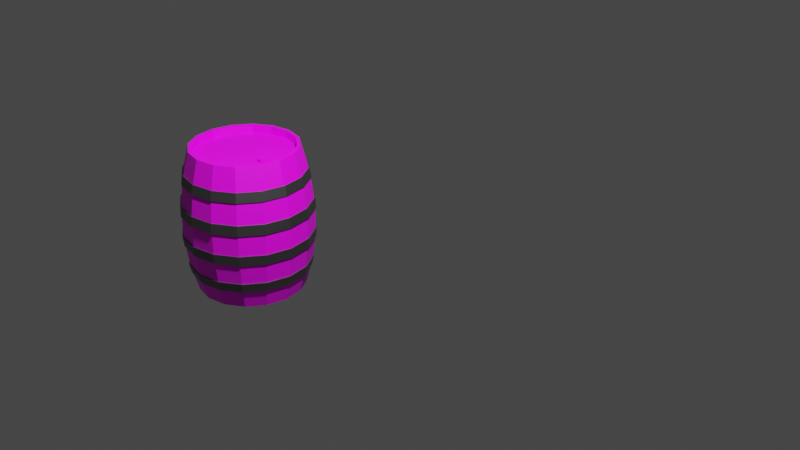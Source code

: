 # Source: Barrel.blend  (saved by Blender 2.83.19; exported with 4.5.12 LTS)
import bpy
from mathutils import Matrix  # noqa: F401  (used for matrix-valued properties, if any)

bpy.ops.wm.read_factory_settings(use_empty=True)
scene = bpy.context.scene
scene.name = 'Scene'

# ---- collections
col_collection = bpy.data.collections.new('Collection'); scene.collection.children.link(col_collection)

# ---- images (referenced by path relative to the original .blend; pixels are not part of the script)
import os
ASSET_DIR = os.environ.get("B2B_ASSET_DIR", "")  # directory of the original .blend (textures are referenced by path, not embedded)
HERE = os.path.dirname(os.path.abspath(__file__))  # packed textures are extracted next to this script under _unpacked/

def load_image(name, relpath, width, height, colorspace="sRGB"):
    """Load a texture the original file referenced (path relative to the .blend, or extracted next to this script)."""
    p = next((c for c in (os.path.join(HERE, relpath), os.path.join(ASSET_DIR, relpath)) if relpath and os.path.exists(c)), "")
    if p:
        img = bpy.data.images.load(p, check_existing=True)
        img.name = name
    else:  # same state as the original file: an image datablock whose file is absent (Cycles renders it pink)
        img = bpy.data.images.new(name, width, height)
        img.source = "FILE"
        img.filepath = "//" + (relpath or name)
    img.colorspace_settings.name = colorspace
    return img
img_seamless_dark_walnut_wood_texture_picture_id645777028_jpg = load_image('seamless-dark-walnut-wood-texture-picture-id645777028.jpg', 'seamless-dark-walnut-wood-texture-picture-id645777028.jpg', 1024, 1024, 'sRGB')

# ---- materials (node trees are filled in below, after node groups)
mat_wood = bpy.data.materials.new('Wood')
mat_wood.use_transparent_shadow = False
mat_metal = bpy.data.materials.new('Metal')
mat_metal.use_transparent_shadow = False

# ---- material node trees
mat_wood.use_nodes = True; mat_wood.node_tree.nodes.clear()
_N = mat_wood.node_tree.nodes; _L = mat_wood.node_tree.links
n0 = _N.new('ShaderNodeOutputMaterial'); n0.name = 'Material Output'; n0.location = (300, 300)
n1 = _N.new('ShaderNodeBsdfPrincipled'); n1.name = 'Principled BSDF'; n1.location = (39, 365)
n1.distribution = 'GGX'
n1.subsurface_method = 'BURLEY'
n1.inputs[3].default_value = 1.45
n1.inputs[27].default_value = (0.0, 0.0, 0.0, 1.0)
n1.inputs[28].default_value = 1.0
n2 = _N.new('ShaderNodeTexImage'); n2.name = 'Image Texture'; n2.location = (-453, 294)
n2.image = img_seamless_dark_walnut_wood_texture_picture_id645777028_jpg
_L.new(n1.outputs[0], n0.inputs[0])
_L.new(n2.outputs[0], n1.inputs[0])
n0.is_active_output = True
mat_metal.use_nodes = True; mat_metal.node_tree.nodes.clear()
_N = mat_metal.node_tree.nodes; _L = mat_metal.node_tree.links
n0 = _N.new('ShaderNodeBsdfPrincipled'); n0.name = 'Principled BSDF'; n0.location = (10, 300)
n0.distribution = 'GGX'
n0.subsurface_method = 'BURLEY'
n0.inputs[0].default_value = (0.2019, 0.2019, 0.2019, 1.0)
n0.inputs[1].default_value = 1.0
n0.inputs[3].default_value = 1.45
n0.inputs[27].default_value = (0.0, 0.0, 0.0, 1.0)
n0.inputs[28].default_value = 1.0
n1 = _N.new('ShaderNodeOutputMaterial'); n1.name = 'Material Output'; n1.location = (300, 300)
_L.new(n0.outputs[0], n1.inputs[0])
n1.is_active_output = True

# ---- world
world_world = bpy.data.worlds.new('World'); scene.world = world_world
world_world.use_nodes = True; world_world.node_tree.nodes.clear()
_N = world_world.node_tree.nodes; _L = world_world.node_tree.links
n0 = _N.new('ShaderNodeOutputWorld'); n0.name = 'World Output'; n0.location = (300, 300)
n1 = _N.new('ShaderNodeBackground'); n1.name = 'Background'; n1.location = (10, 300)
n1.inputs[0].default_value = (0.05088, 0.05088, 0.05088, 1.0)
_L.new(n1.outputs[0], n0.inputs[0])
n0.is_active_output = True
world_world.color = (0.05088, 0.05088, 0.05088)
world_world.use_sun_shadow = False
world_world.sun_shadow_jitter_overblur = 0.0

# ---- cameras
cam_camera = bpy.data.cameras.new('Camera')
cam_camera.clip_end = 100.0
cam_camera.ortho_scale = 7.314

# ---- lights
light_light = bpy.data.lights.new('Light', 'POINT')
light_light.transmission_factor = 0.0
light_light.energy = 1000.0
light_light.shadow_soft_size = 0.1
light_light.shadow_maximum_resolution = 0.006
light_light.use_absolute_resolution = True

# ---- meshes
me_cylinder = bpy.data.meshes.new('Cylinder')
me_cylinder.from_pydata([(7.077e-10, 0.7746, -1.028), (7.077e-10, 0.7746, 1.028), (0.2964, 0.7156, -1.028), (0.2964, 0.7156, 1.028), (0.5477, 0.5477, -1.028), (0.5477, 0.5477, 1.028), (0.7156, 0.2964, -1.028), (0.7156, 0.2964, 1.028), (0.7746, -3.612e-08, -1.028), (0.7746, -3.612e-08, 1.028), (0.7156, -0.2964, -1.028), (0.7156, -0.2964, 1.028), (0.5477, -0.5477, -1.028), (0.5477, -0.5477, 1.028), (0.2964, -0.7156, -1.028), (0.2964, -0.7156, 1.028), (1.29e-07, -0.7746, -1.028), (1.29e-07, -0.7746, 1.028), (-0.2964, -0.7156, -1.028), (-0.2964, -0.7156, 1.028), (-0.5477, -0.5477, -1.028), (-0.5477, -0.5477, 1.028), (-0.7156, -0.2964, -1.028), (-0.7156, -0.2964, 1.028), (-0.7746, 6.317e-09, -1.028), (-0.7746, 6.317e-09, 1.028), (-0.7156, 0.2964, -1.028), (-0.7156, 0.2964, 1.028), (-0.5477, 0.5477, -1.028), (-0.5477, 0.5477, 1.028), (-0.2964, 0.7156, -1.028), (-0.2964, 0.7156, 1.028), (2.9e-09, 0.9412, -0.6219), (9.971e-12, 0.9998, -0.1818), (4.792e-10, 0.9903, 0.2659), (3.913e-09, 0.9207, 0.7052), (0.3523, 0.8506, 0.7052), (0.379, 0.9149, 0.2659), (0.3826, 0.9237, -0.1818), (0.3602, 0.8695, -0.6219), (0.651, 0.651, 0.7052), (0.7002, 0.7002, 0.2659), (0.707, 0.707, -0.1818), (0.6655, 0.6655, -0.6219), (0.8506, 0.3523, 0.7052), (0.9149, 0.379, 0.2659), (0.9237, 0.3826, -0.1818), (0.8695, 0.3602, -0.6219), (0.9207, -4.024e-08, 0.7052), (0.9903, -4.329e-08, 0.2659), (0.9998, -4.37e-08, -0.1818), (0.9412, -4.114e-08, -0.6219), (0.8506, -0.3523, 0.7052), (0.9149, -0.379, 0.2659), (0.9237, -0.3826, -0.1818), (0.8695, -0.3602, -0.6219), (0.651, -0.651, 0.7052), (0.7002, -0.7002, 0.2659), (0.707, -0.707, -0.1818), (0.6655, -0.6655, -0.6219), (0.3523, -0.8506, 0.7052), (0.379, -0.9149, 0.2659), (0.3826, -0.9237, -0.1818), (0.3602, -0.8695, -0.6219), (1.429e-07, -0.9207, 0.7052), (1.5e-07, -0.9903, 0.2659), (1.51e-07, -0.9998, -0.1818), (1.45e-07, -0.9412, -0.6219), (-0.3523, -0.8506, 0.7052), (-0.379, -0.9149, 0.2659), (-0.3826, -0.9237, -0.1818), (-0.3602, -0.8695, -0.6219), (-0.651, -0.651, 0.7052), (-0.7002, -0.7002, 0.2659), (-0.707, -0.707, -0.1818), (-0.6655, -0.6655, -0.6219), (-0.8506, -0.3523, 0.7052), (-0.9149, -0.379, 0.2659), (-0.9237, -0.3826, -0.1818), (-0.8695, -0.3602, -0.6219), (-0.9207, 1.098e-08, 0.7052), (-0.9903, 1.181e-08, 0.2659), (-0.9998, 1.192e-08, -0.1818), (-0.9412, 1.122e-08, -0.6219), (-0.8506, 0.3523, 0.7052), (-0.9149, 0.379, 0.2659), (-0.9237, 0.3826, -0.1818), (-0.8695, 0.3602, -0.6219), (-0.651, 0.651, 0.7052), (-0.7002, 0.7002, 0.2659), (-0.707, 0.707, -0.1818), (-0.6655, 0.6655, -0.6219), (-0.3523, 0.8506, 0.7052), (-0.379, 0.9149, 0.2659), (-0.3826, 0.9237, -0.1818), (-0.3602, 0.8695, -0.6219), (8.566e-09, 0.8263, -1.028), (0.3162, 0.7634, -1.028), (0.3162, 0.7634, 1.028), (8.566e-09, 0.8263, 1.028), (0.5843, 0.5843, -1.028), (0.5843, 0.5843, 1.028), (0.7634, 0.3162, -1.028), (0.7634, 0.3162, 1.028), (0.8263, -3.612e-08, -1.028), (0.8263, -3.612e-08, 1.028), (0.7634, -0.3162, -1.028), (0.7634, -0.3162, 1.028), (0.5843, -0.5843, -1.028), (0.5843, -0.5843, 1.028), (0.3162, -0.7634, -1.028), (0.3162, -0.7634, 1.028), (1.333e-07, -0.8263, -1.028), (1.333e-07, -0.8263, 1.028), (-0.3162, -0.7634, -1.028), (-0.3162, -0.7634, 1.028), (-0.5843, -0.5843, -1.028), (-0.5843, -0.5843, 1.028), (-0.7634, -0.3162, -1.028), (-0.7634, -0.3162, 1.028), (-0.8263, 9.853e-09, -1.028), (-0.8263, 9.853e-09, 1.028), (-0.7634, 0.3162, -1.028), (-0.7634, 0.3162, 1.028), (-0.5843, 0.5843, -1.028), (-0.5843, 0.5843, 1.028), (-0.3162, 0.7634, -1.028), (-0.3162, 0.7634, 1.028), (7.077e-10, 0.7746, -0.918), (0.2964, 0.7156, -0.918), (0.5005, 0.07919, 0.918), (0.4676, 0.08571, 0.918), (0.5477, 0.5477, -0.918), (0.5283, 0.06061, 0.918), (0.7156, 0.2964, -0.918), (0.5468, 0.0328, 0.918), (0.7746, -3.612e-08, -0.918), (0.5534, -3.612e-08, 0.918), (0.7156, -0.2964, -0.918), (0.5468, -0.0328, 0.918), (0.5477, -0.5477, -0.918), (0.5283, -0.06061, 0.918), (0.2964, -0.7156, -0.918), (0.5005, -0.07919, 0.918), (1.29e-07, -0.7746, -0.918), (0.4677, -0.08571, 0.918), (-0.2964, -0.7156, -0.918), (0.4348, -0.07919, 0.918), (-0.5477, -0.5477, -0.918), (0.407, -0.06061, 0.918), (-0.7156, -0.2964, -0.918), (0.3885, -0.0328, 0.918), (-0.7746, 6.317e-09, -0.918), (0.3819, -4.601e-08, 0.918), (-0.7156, 0.2964, -0.918), (0.3885, 0.0328, 0.918), (-0.5477, 0.5477, -0.918), (0.407, 0.06061, 0.918), (-0.2964, 0.7156, -0.918), (0.4348, 0.07919, 0.918), (2.67e-09, 0.9459, 0.5666), (0.362, 0.8739, 0.5666), (0.6688, 0.6688, 0.5666), (0.8739, 0.362, 0.5666), (0.9459, -4.134e-08, 0.5666), (0.8739, -0.362, 0.5666), (0.6688, -0.6688, 0.5666), (0.362, -0.8739, 0.5666), (1.455e-07, -0.9459, 0.5666), (-0.362, -0.8739, 0.5666), (-0.6688, -0.6688, 0.5666), (-0.8739, -0.362, 0.5666), (-0.9459, 1.128e-08, 0.5666), (-0.8739, 0.362, 0.5666), (-0.6688, 0.6688, 0.5666), (-0.362, 0.8739, 0.5666), (1.729e-10, 0.9965, 0.1187), (0.3813, 0.9206, 0.1187), (0.7046, 0.7046, 0.1187), (0.9206, 0.3813, 0.1187), (0.9965, -4.356e-08, 0.1187), (0.9206, -0.3813, 0.1187), (0.7046, -0.7046, 0.1187), (0.3813, -0.9206, 0.1187), (1.506e-07, -0.9965, 0.1187), (-0.3813, -0.9206, 0.1187), (-0.7046, -0.7046, 0.1187), (-0.9206, -0.3813, 0.1187), (-0.9965, 1.188e-08, 0.1187), (-0.9206, 0.3813, 0.1187), (-0.7046, 0.7046, 0.1187), (-0.3813, 0.9206, 0.1187), (9.004e-10, 0.9817, -0.3266), (0.3757, 0.907, -0.3266), (0.6942, 0.6942, -0.3266), (0.907, 0.3757, -0.3266), (0.9817, -4.291e-08, -0.3266), (0.907, -0.3757, -0.3266), (0.6942, -0.6942, -0.3266), (0.3757, -0.907, -0.3266), (1.491e-07, -0.9817, -0.3266), (-0.3757, -0.907, -0.3266), (-0.6942, -0.6942, -0.3266), (-0.907, -0.3757, -0.3266), (-0.9817, 1.171e-08, -0.3266), (-0.907, 0.3757, -0.3266), (-0.6942, 0.6942, -0.3266), (-0.3757, 0.907, -0.3266), (0.3456, 0.8343, -0.7621), (0.6385, 0.6385, -0.7621), (0.8343, 0.3456, -0.7621), (0.903, -3.947e-08, -0.7621), (0.8343, -0.3456, -0.7621), (0.6385, -0.6385, -0.7621), (0.3456, -0.8343, -0.7621), (1.411e-07, -0.903, -0.7621), (-0.3456, -0.8343, -0.7621), (-0.6385, -0.6385, -0.7621), (-0.8343, -0.3456, -0.7621), (-0.903, 1.077e-08, -0.7621), (-0.8343, 0.3456, -0.7621), (-0.6385, 0.6385, -0.7621), (-0.3456, 0.8343, -0.7621), (4.782e-09, 0.903, -0.7621), (3.8e-09, 0.9184, -0.7629), (1.887e-09, 0.9572, -0.6235), (-1.473e-10, 0.9985, -0.3251), (-1.053e-09, 1.017, -0.181), (-8.872e-10, 1.013, 0.118), (-5.756e-10, 1.007, 0.2645), (1.652e-09, 0.962, 0.5693), (2.917e-09, 0.9364, 0.7071), (-0.3663, 0.8844, -0.6235), (-0.3891, 0.9394, -0.181), (-0.3854, 0.9305, 0.2645), (-0.3583, 0.8651, 0.7071), (-0.6769, 0.6769, -0.6235), (-0.719, 0.719, -0.181), (-0.7122, 0.7122, 0.2645), (-0.6621, 0.6621, 0.7071), (-0.8844, 0.3663, -0.6235), (-0.9394, 0.3891, -0.181), (-0.9305, 0.3854, 0.2645), (-0.8651, 0.3583, 0.7071), (-0.9572, 1.126e-08, -0.6235), (-1.017, 1.197e-08, -0.181), (-1.007, 1.185e-08, 0.2645), (-0.9364, 1.101e-08, 0.7071), (-0.8844, -0.3663, -0.6235), (-0.9394, -0.3891, -0.181), (-0.9305, -0.3854, 0.2645), (-0.8651, -0.3583, 0.7071), (-0.6769, -0.6769, -0.6235), (-0.719, -0.719, -0.181), (-0.7122, -0.7122, 0.2645), (-0.6621, -0.6621, 0.7071), (-0.3663, -0.8844, -0.6235), (-0.3891, -0.9394, -0.181), (-0.3854, -0.9305, 0.2645), (-0.3583, -0.8651, 0.7071), (1.464e-07, -0.9572, -0.6235), (1.525e-07, -1.017, -0.181), (1.515e-07, -1.007, 0.2645), (1.443e-07, -0.9364, 0.7071), (0.3663, -0.8844, -0.6235), (0.3891, -0.9394, -0.181), (0.3854, -0.9305, 0.2645), (0.3583, -0.8651, 0.7071), (0.6769, -0.6769, -0.6235), (0.719, -0.719, -0.181), (0.7122, -0.7122, 0.2645), (0.6621, -0.6621, 0.7071), (0.8844, -0.3663, -0.6235), (0.9394, -0.3891, -0.181), (0.9305, -0.3854, 0.2645), (0.8651, -0.3583, 0.7071), (0.9572, -4.2e-08, -0.6235), (1.017, -4.46e-08, -0.181), (1.007, -4.418e-08, 0.2645), (0.9364, -4.109e-08, 0.7071), (0.8844, 0.3663, -0.6235), (0.9394, 0.3891, -0.181), (0.9305, 0.3854, 0.2645), (0.8651, 0.3583, 0.7071), (0.6769, 0.6769, -0.6235), (0.719, 0.719, -0.181), (0.7122, 0.7122, 0.2645), (0.6621, 0.6621, 0.7071), (0.3663, 0.8844, -0.6235), (0.3891, 0.9394, -0.181), (0.3854, 0.9305, 0.2645), (0.3583, 0.8651, 0.7071), (0.3681, 0.8888, 0.5693), (0.6802, 0.6802, 0.5693), (0.8888, 0.3681, 0.5693), (0.962, -4.221e-08, 0.5693), (0.8888, -0.3681, 0.5693), (0.6802, -0.6802, 0.5693), (0.3681, -0.8888, 0.5693), (1.469e-07, -0.962, 0.5693), (-0.3681, -0.8888, 0.5693), (-0.6802, -0.6802, 0.5693), (-0.8888, -0.3681, 0.5693), (-0.962, 1.132e-08, 0.5693), (-0.8888, 0.3681, 0.5693), (-0.6802, 0.6802, 0.5693), (-0.3681, 0.8888, 0.5693), (0.3878, 0.9363, 0.118), (0.7166, 0.7166, 0.118), (0.9363, 0.3878, 0.118), (1.013, -4.446e-08, 0.118), (0.9363, -0.3878, 0.118), (0.7166, -0.7166, 0.118), (0.3878, -0.9363, 0.118), (1.521e-07, -1.013, 0.118), (-0.3878, -0.9363, 0.118), (-0.7166, -0.7166, 0.118), (-0.9363, -0.3878, 0.118), (-1.013, 1.193e-08, 0.118), (-0.9363, 0.3878, 0.118), (-0.7166, 0.7166, 0.118), (-0.3878, 0.9363, 0.118), (0.3821, 0.9225, -0.3251), (0.706, 0.706, -0.3251), (0.9225, 0.3821, -0.3251), (0.9985, -4.38e-08, -0.3251), (0.9225, -0.3821, -0.3251), (0.706, -0.706, -0.3251), (0.3821, -0.9225, -0.3251), (1.506e-07, -0.9985, -0.3251), (-0.3821, -0.9225, -0.3251), (-0.706, -0.706, -0.3251), (-0.9225, -0.3821, -0.3251), (-0.9985, 1.175e-08, -0.3251), (-0.9225, 0.3821, -0.3251), (-0.706, 0.706, -0.3251), (-0.3821, 0.9225, -0.3251), (0.3515, 0.8485, -0.7629), (0.6494, 0.6494, -0.7629), (0.8485, 0.3515, -0.7629), (0.9184, -4.03e-08, -0.7629), (0.8485, -0.3515, -0.7629), (0.6494, -0.6494, -0.7629), (0.3515, -0.8485, -0.7629), (1.425e-07, -0.9184, -0.7629), (-0.3515, -0.8485, -0.7629), (-0.6494, -0.6494, -0.7629), (-0.8485, -0.3515, -0.7629), (-0.9184, 1.08e-08, -0.7629), (-0.8485, 0.3515, -0.7629), (-0.6494, 0.6494, -0.7629), (-0.3515, 0.8485, -0.7629), (0.2964, 0.7156, 0.918), (7.077e-10, 0.7746, 0.918), (0.5477, 0.5477, 0.918), (0.7156, 0.2964, 0.918), (0.7746, -3.612e-08, 0.918), (0.7156, -0.2964, 0.918), (0.5477, -0.5477, 0.918), (0.2964, -0.7156, 0.918), (1.29e-07, -0.7746, 0.918), (-0.2964, -0.7156, 0.918), (-0.5477, -0.5477, 0.918), (-0.7156, -0.2964, 0.918), (-0.7746, 6.317e-09, 0.918), (-0.7156, 0.2964, 0.918), (-0.5477, 0.5477, 0.918), (-0.2964, 0.7156, 0.918), (0.5005, 0.07919, 0.9657), (0.4676, 0.08571, 0.9657), (0.5283, 0.06061, 0.9657), (0.5468, 0.0328, 0.9657), (0.5534, -3.612e-08, 0.9657), (0.5468, -0.0328, 0.9657), (0.5283, -0.06061, 0.9657), (0.5005, -0.07919, 0.9657), (0.4677, -0.08571, 0.9657), (0.4348, -0.07919, 0.9657), (0.407, -0.06061, 0.9657), (0.3885, -0.0328, 0.9657), (0.3819, -4.601e-08, 0.9657), (0.3885, 0.0328, 0.9657), (0.407, 0.06061, 0.9657), (0.4348, 0.07919, 0.9657), (1.079e-08, 1.541e-08, -0.918), (0.4676, -8.267e-09, 0.9657), (8.566e-09, 0.8263, -1.028), (0.3162, 0.7634, -1.028), (0.3456, 0.8343, -0.7621), (0.5843, 0.5843, -1.028), (0.6385, 0.6385, -0.7621), (0.7634, 0.3162, -1.028), (0.8343, 0.3456, -0.7621), (0.8263, -3.612e-08, -1.028), (0.903, -3.947e-08, -0.7621), (0.7634, -0.3162, -1.028), (0.8343, -0.3456, -0.7621), (0.5843, -0.5843, -1.028), (0.6385, -0.6385, -0.7621), (0.3162, -0.7634, -1.028), (0.3456, -0.8343, -0.7621), (1.333e-07, -0.8263, -1.028), (1.411e-07, -0.903, -0.7621), (-0.3162, -0.7634, -1.028), (-0.3456, -0.8343, -0.7621), (-0.5843, -0.5843, -1.028), (-0.6385, -0.6385, -0.7621), (-0.7634, -0.3162, -1.028), (-0.8343, -0.3456, -0.7621), (-0.8263, 9.853e-09, -1.028), (-0.903, 1.077e-08, -0.7621), (-0.7634, 0.3162, -1.028), (-0.8343, 0.3456, -0.7621), (-0.5843, 0.5843, -1.028), (-0.6385, 0.6385, -0.7621), (-0.3162, 0.7634, -1.028), (-0.3456, 0.8343, -0.7621), (4.782e-09, 0.903, -0.7621)], [], [(35, 99, 98, 36), (36, 98, 101, 40), (40, 101, 103, 44), (44, 103, 105, 48), (48, 105, 107, 52), (52, 107, 109, 56), (56, 109, 111, 60), (60, 111, 113, 64), (64, 113, 115, 68), (68, 115, 117, 72), (72, 117, 119, 76), (76, 119, 121, 80), (80, 121, 123, 84), (84, 123, 125, 88), (9, 7, 355, 356), (88, 125, 127, 92), (92, 127, 99, 35), (20, 22, 150, 148), (181, 180, 310, 311), (57, 61, 266, 270), (180, 179, 309, 310), (58, 62, 265, 269), (179, 178, 308, 309), (59, 63, 264, 268), (178, 177, 307, 308), (60, 64, 263, 267), (177, 176, 228, 307), (61, 65, 262, 266), (62, 66, 261, 265), (63, 67, 260, 264), (64, 68, 259, 263), (65, 69, 258, 262), (192, 207, 336, 226), (66, 70, 257, 261), (207, 206, 335, 336), (67, 71, 256, 260), (206, 205, 334, 335), (68, 72, 255, 259), (205, 204, 333, 334), (69, 73, 254, 258), (204, 203, 332, 333), (70, 74, 253, 257), (203, 202, 331, 332), (71, 75, 252, 256), (202, 201, 330, 331), (72, 76, 251, 255), (201, 200, 329, 330), (73, 77, 250, 254), (200, 199, 328, 329), (74, 78, 249, 253), (199, 198, 327, 328), (75, 79, 248, 252), (198, 197, 326, 327), (76, 80, 247, 251), (197, 196, 325, 326), (77, 81, 246, 250), (196, 195, 324, 325), (160, 175, 306, 230), (78, 82, 245, 249), (195, 194, 323, 324), (175, 174, 305, 306), (79, 83, 244, 248), (194, 193, 322, 323), (174, 173, 304, 305), (193, 192, 226, 322), (80, 84, 243, 247), (173, 172, 303, 304), (81, 85, 242, 246), (172, 171, 302, 303), (82, 86, 241, 245), (171, 170, 301, 302), (83, 87, 240, 244), (35, 36, 291, 231), (170, 169, 300, 301), (84, 88, 239, 243), (34, 37, 290, 229), (223, 222, 351, 224), (169, 168, 299, 300), (85, 89, 238, 242), (33, 38, 289, 227), (222, 221, 350, 351), (168, 167, 298, 299), (2, 0, 96, 97), (1, 3, 98, 99), (4, 2, 97, 100), (3, 5, 101, 98), (6, 4, 100, 102), (5, 7, 103, 101), (8, 6, 102, 104), (7, 9, 105, 103), (10, 8, 104, 106), (9, 11, 107, 105), (12, 10, 106, 108), (11, 13, 109, 107), (14, 12, 108, 110), (13, 15, 111, 109), (16, 14, 110, 112), (15, 17, 113, 111), (18, 16, 112, 114), (17, 19, 115, 113), (20, 18, 114, 116), (19, 21, 117, 115), (22, 20, 116, 118), (21, 23, 119, 117), (24, 22, 118, 120), (23, 25, 121, 119), (26, 24, 120, 122), (25, 27, 123, 121), (28, 26, 122, 124), (27, 29, 125, 123), (30, 28, 124, 126), (29, 31, 127, 125), (0, 30, 126, 96), (31, 1, 99, 127), (149, 147, 377, 378), (368, 369, 385), (23, 21, 362, 363), (8, 10, 138, 136), (22, 24, 152, 150), (11, 9, 356, 357), (25, 23, 363, 364), (10, 12, 140, 138), (24, 26, 154, 152), (13, 11, 357, 358), (27, 25, 364, 365), (12, 14, 142, 140), (26, 28, 156, 154), (15, 13, 358, 359), (0, 2, 129, 128), (29, 27, 365, 366), (14, 16, 144, 142), (3, 1, 353, 352), (28, 30, 158, 156), (17, 15, 359, 360), (2, 4, 132, 129), (31, 29, 366, 367), (16, 18, 146, 144), (5, 3, 352, 354), (30, 0, 128, 158), (19, 17, 360, 361), (4, 6, 134, 132), (1, 31, 367, 353), (18, 20, 148, 146), (7, 5, 354, 355), (21, 19, 361, 362), (6, 8, 136, 134), (34, 160, 161, 37), (37, 161, 162, 41), (41, 162, 163, 45), (45, 163, 164, 49), (49, 164, 165, 53), (53, 165, 166, 57), (57, 166, 167, 61), (61, 167, 168, 65), (65, 168, 169, 69), (69, 169, 170, 73), (73, 170, 171, 77), (77, 171, 172, 81), (81, 172, 173, 85), (85, 173, 174, 89), (89, 174, 175, 93), (93, 175, 160, 34), (33, 176, 177, 38), (38, 177, 178, 42), (42, 178, 179, 46), (46, 179, 180, 50), (50, 180, 181, 54), (54, 181, 182, 58), (58, 182, 183, 62), (62, 183, 184, 66), (66, 184, 185, 70), (70, 185, 186, 74), (74, 186, 187, 78), (78, 187, 188, 82), (82, 188, 189, 86), (86, 189, 190, 90), (90, 190, 191, 94), (94, 191, 176, 33), (32, 192, 193, 39), (39, 193, 194, 43), (43, 194, 195, 47), (47, 195, 196, 51), (51, 196, 197, 55), (55, 197, 198, 59), (59, 198, 199, 63), (63, 199, 200, 67), (67, 200, 201, 71), (71, 201, 202, 75), (75, 202, 203, 79), (79, 203, 204, 83), (83, 204, 205, 87), (87, 205, 206, 91), (91, 206, 207, 95), (95, 207, 192, 32), (210, 211, 394, 392), (126, 124, 413, 415), (108, 106, 395, 397), (209, 210, 392, 390), (222, 223, 417, 416), (208, 209, 390, 388), (116, 114, 403, 405), (221, 222, 416, 414), (223, 208, 388, 417), (220, 221, 414, 412), (97, 96, 386, 387), (124, 122, 411, 413), (106, 104, 393, 395), (219, 220, 412, 410), (218, 219, 410, 408), (114, 112, 401, 403), (351, 232, 225, 224), (336, 233, 227, 226), (321, 234, 229, 228), (306, 235, 231, 230), (350, 236, 232, 351), (335, 237, 233, 336), (320, 238, 234, 321), (305, 239, 235, 306), (349, 240, 236, 350), (334, 241, 237, 335), (319, 242, 238, 320), (304, 243, 239, 305), (348, 244, 240, 349), (333, 245, 241, 334), (318, 246, 242, 319), (303, 247, 243, 304), (347, 248, 244, 348), (332, 249, 245, 333), (317, 250, 246, 318), (302, 251, 247, 303), (346, 252, 248, 347), (331, 253, 249, 332), (316, 254, 250, 317), (301, 255, 251, 302), (345, 256, 252, 346), (330, 257, 253, 331), (315, 258, 254, 316), (300, 259, 255, 301), (344, 260, 256, 345), (329, 261, 257, 330), (314, 262, 258, 315), (299, 263, 259, 300), (343, 264, 260, 344), (328, 265, 261, 329), (313, 266, 262, 314), (298, 267, 263, 299), (342, 268, 264, 343), (327, 269, 265, 328), (312, 270, 266, 313), (297, 271, 267, 298), (341, 272, 268, 342), (326, 273, 269, 327), (311, 274, 270, 312), (296, 275, 271, 297), (340, 276, 272, 341), (325, 277, 273, 326), (310, 278, 274, 311), (295, 279, 275, 296), (339, 280, 276, 340), (324, 281, 277, 325), (309, 282, 278, 310), (294, 283, 279, 295), (338, 284, 280, 339), (323, 285, 281, 324), (308, 286, 282, 309), (293, 287, 283, 294), (337, 288, 284, 338), (322, 289, 285, 323), (307, 290, 286, 308), (292, 291, 287, 293), (224, 225, 288, 337), (226, 227, 289, 322), (228, 229, 290, 307), (230, 231, 291, 292), (56, 60, 267, 271), (182, 181, 311, 312), (55, 59, 268, 272), (183, 182, 312, 313), (54, 58, 269, 273), (184, 183, 313, 314), (53, 57, 270, 274), (185, 184, 314, 315), (52, 56, 271, 275), (186, 185, 315, 316), (51, 55, 272, 276), (187, 186, 316, 317), (50, 54, 273, 277), (188, 187, 317, 318), (49, 53, 274, 278), (189, 188, 318, 319), (208, 223, 224, 337), (48, 52, 275, 279), (190, 189, 319, 320), (209, 208, 337, 338), (47, 51, 276, 280), (191, 190, 320, 321), (210, 209, 338, 339), (46, 50, 277, 281), (176, 191, 321, 228), (211, 210, 339, 340), (45, 49, 278, 282), (212, 211, 340, 341), (44, 48, 279, 283), (95, 32, 225, 232), (213, 212, 341, 342), (43, 47, 280, 284), (94, 33, 227, 233), (214, 213, 342, 343), (42, 46, 281, 285), (93, 34, 229, 234), (161, 160, 230, 292), (215, 214, 343, 344), (41, 45, 282, 286), (92, 35, 231, 235), (162, 161, 292, 293), (216, 215, 344, 345), (40, 44, 283, 287), (91, 95, 232, 236), (163, 162, 293, 294), (217, 216, 345, 346), (39, 43, 284, 288), (90, 94, 233, 237), (164, 163, 294, 295), (218, 217, 346, 347), (38, 42, 285, 289), (89, 93, 234, 238), (165, 164, 295, 296), (219, 218, 347, 348), (37, 41, 286, 290), (88, 92, 235, 239), (166, 165, 296, 297), (220, 219, 348, 349), (36, 40, 287, 291), (87, 91, 236, 240), (167, 166, 297, 298), (221, 220, 349, 350), (32, 39, 288, 225), (86, 90, 237, 241), (131, 130, 352, 353), (130, 133, 354, 352), (133, 135, 355, 354), (135, 137, 356, 355), (137, 139, 357, 356), (139, 141, 358, 357), (141, 143, 359, 358), (143, 145, 360, 359), (145, 147, 361, 360), (147, 149, 362, 361), (149, 151, 363, 362), (151, 153, 364, 363), (153, 155, 365, 364), (155, 157, 366, 365), (157, 159, 367, 366), (159, 131, 353, 367), (135, 133, 370, 371), (151, 149, 378, 379), (137, 135, 371, 372), (153, 151, 379, 380), (139, 137, 372, 373), (155, 153, 380, 381), (141, 139, 373, 374), (157, 155, 381, 382), (143, 141, 374, 375), (159, 157, 382, 383), (145, 143, 375, 376), (130, 131, 369, 368), (131, 159, 383, 369), (147, 145, 376, 377), (133, 130, 368, 370), (128, 129, 384), (129, 132, 384), (132, 134, 384), (134, 136, 384), (136, 138, 384), (138, 140, 384), (140, 142, 384), (142, 144, 384), (144, 146, 384), (146, 148, 384), (148, 150, 384), (150, 152, 384), (152, 154, 384), (154, 156, 384), (156, 158, 384), (158, 128, 384), (369, 383, 385), (383, 382, 385), (382, 381, 385), (381, 380, 385), (380, 379, 385), (379, 378, 385), (378, 377, 385), (377, 376, 385), (376, 375, 385), (375, 374, 385), (374, 373, 385), (373, 372, 385), (372, 371, 385), (371, 370, 385), (370, 368, 385), (386, 417, 388, 387), (387, 388, 390, 389), (389, 390, 392, 391), (391, 392, 394, 393), (393, 394, 396, 395), (395, 396, 398, 397), (397, 398, 400, 399), (399, 400, 402, 401), (401, 402, 404, 403), (403, 404, 406, 405), (405, 406, 408, 407), (407, 408, 410, 409), (409, 410, 412, 411), (411, 412, 414, 413), (413, 414, 416, 415), (415, 416, 417, 386), (100, 97, 387, 389), (118, 116, 405, 407), (211, 212, 396, 394), (110, 108, 397, 399), (212, 213, 398, 396), (96, 126, 415, 386), (213, 214, 400, 398), (102, 100, 389, 391), (120, 118, 407, 409), (214, 215, 402, 400), (215, 216, 404, 402), (112, 110, 399, 401), (216, 217, 406, 404), (104, 102, 391, 393), (122, 120, 409, 411), (217, 218, 408, 406)])
me_cylinder.polygons.foreach_set('material_index', [0, 0, 0, 0, 0, 0, 0, 0, 0, 0, 0, 0, 0, 0, 0, 0, 0, 0, 1, 1, 1, 1, 1, 1, 1, 1, 1, 1, 1, 1, 1, 1, 1, 1, 1, 1, 1, 1, 1, 1, 1, 1, 1, 1, 1, 1, 1, 1, 1, 1, 1, 1, 1, 1, 1, 1, 1, 1, 1, 1, 1, 1, 1, 1, 1, 1, 1, 1, 1, 1, 1, 1, 1, 1, 1, 1, 1, 1, 1, 1, 1, 1, 0, 0, 0, 0, 0, 0, 0, 0, 0, 0, 0, 0, 0, 0, 0, 0, 0, 0, 0, 0, 0, 0, 0, 0, 0, 0, 0, 0, 0, 0, 0, 0, 0, 0, 0, 0, 0, 0, 0, 0, 0, 0, 0, 0, 0, 0, 0, 0, 0, 0, 0, 0, 0, 0, 0, 0, 0, 0, 0, 0, 0, 0, 0, 0, 0, 0, 0, 0, 0, 0, 0, 0, 0, 0, 0, 0, 0, 0, 0, 0, 0, 0, 0, 0, 0, 0, 0, 0, 0, 0, 0, 0, 0, 0, 0, 0, 0, 0, 0, 0, 0, 0, 0, 0, 0, 0, 0, 0, 0, 0, 0, 0, 1, 0, 0, 1, 1, 1, 0, 1, 1, 1, 0, 0, 0, 1, 1, 0, 1, 1, 1, 1, 1, 1, 1, 1, 1, 1, 1, 1, 1, 1, 1, 1, 1, 1, 1, 1, 1, 1, 1, 1, 1, 1, 1, 1, 1, 1, 1, 1, 1, 1, 1, 1, 1, 1, 1, 1, 1, 1, 1, 1, 1, 1, 1, 1, 1, 1, 1, 1, 1, 1, 1, 1, 1, 1, 1, 1, 1, 1, 1, 1, 1, 1, 1, 1, 1, 1, 1, 1, 1, 1, 1, 1, 1, 1, 1, 1, 1, 1, 1, 1, 1, 1, 1, 1, 1, 1, 1, 1, 1, 1, 1, 1, 1, 1, 1, 1, 1, 1, 1, 1, 1, 1, 1, 1, 1, 1, 1, 1, 1, 1, 1, 1, 1, 1, 1, 1, 1, 1, 1, 1, 1, 1, 1, 1, 0, 0, 0, 0, 0, 0, 0, 0, 0, 0, 0, 0, 0, 0, 0, 0, 0, 0, 0, 0, 0, 0, 0, 0, 0, 0, 0, 0, 0, 0, 0, 0, 0, 0, 0, 0, 0, 0, 0, 0, 0, 0, 0, 0, 0, 0, 0, 0, 0, 0, 0, 0, 0, 0, 0, 0, 0, 0, 0, 0, 0, 0, 0, 0, 0, 0, 0, 0, 0, 0, 0, 0, 0, 0, 0, 0, 0, 0, 0, 0, 1, 0, 1, 0, 1, 0, 0, 1, 1, 0, 1, 0, 0, 1])
_uv = me_cylinder.uv_layers.new(name='UVMap')
_uv.uv.foreach_set('vector', [0.7322, 0.9602, 0.7285, 0.8296, 0.7875, 0.8296, 0.7916, 0.9602, 0.7916, 0.9602, 0.7875, 0.8296, 0.8466, 0.8296, 0.851, 0.9602, 0.851, 0.9602, 0.8466, 0.8296, 0.9056, 0.8296, 0.9104, 0.9602, 0.9104, 0.9602, 0.9056, 0.8296, 0.9647, 0.8296, 0.9698, 0.9602, 0.01938, 0.9602, 0.0199, 0.8296, 0.07895, 0.8296, 0.07878, 0.9602, 0.07878, 0.9602, 0.07895, 0.8296, 0.138, 0.8296, 0.1382, 0.9602, 0.1382, 0.9602, 0.138, 0.8296, 0.197, 0.8296, 0.1976, 0.9602, 0.1976, 0.9602, 0.197, 0.8296, 0.2561, 0.8296, 0.257, 0.9602, 0.257, 0.9602, 0.2561, 0.8296, 0.3151, 0.8296, 0.3164, 0.9602, 0.3164, 0.9602, 0.3151, 0.8296, 0.3742, 0.8296, 0.3758, 0.9602, 0.3758, 0.9602, 0.3742, 0.8296, 0.4332, 0.8296, 0.4352, 0.9602, 0.4352, 0.9602, 0.4332, 0.8296, 0.4923, 0.8296, 0.4946, 0.9602, 0.4946, 0.9602, 0.4923, 0.8296, 0.5513, 0.8296, 0.554, 0.9602, 0.554, 0.9602, 0.5513, 0.8296, 0.6104, 0.8296, 0.6134, 0.9602, 0.929, 0.1657, 0.8738, 0.1657, 0.8738, 0.06336, 0.929, 0.06336, 0.6134, 0.9602, 0.6104, 0.8296, 0.6694, 0.8296, 0.6728, 0.9602, 0.6728, 0.9602, 0.6694, 0.8296, 0.7285, 0.8296, 0.7322, 0.9602, 0.621, 0.2849, 0.5671, 0.2849, 0.5671, 0.2069, 0.621, 0.2069, 0.9477, 0.0491, 0.9487, 0.0006941, 0.9509, 0.000301, 0.9498, 0.04917, 0.9678, 0.09616, 0.9666, 0.1417, 0.9645, 0.1417, 0.9658, 0.09609, 0.9501, 0.721, 0.9496, 0.675, 0.9515, 0.6749, 0.9521, 0.7214, 0.8696, 0.6339, 0.8653, 0.5923, 0.8671, 0.5921, 0.8714, 0.6337, 0.9496, 0.675, 0.9479, 0.6315, 0.9498, 0.6314, 0.9515, 0.6749, 0.5724, 0.592, 0.5639, 0.5568, 0.5655, 0.5565, 0.5739, 0.5916, 0.9479, 0.6315, 0.9464, 0.5878, 0.9483, 0.5877, 0.9498, 0.6314, 0.6722, 0.4995, 0.6104, 0.4935, 0.6107, 0.4907, 0.6725, 0.4967, 0.9464, 0.5878, 0.9452, 0.5439, 0.9471, 0.5438, 0.9483, 0.5877, 0.9666, 0.1417, 0.9655, 0.1871, 0.9635, 0.1871, 0.9645, 0.1417, 0.8653, 0.5923, 0.8616, 0.5501, 0.8635, 0.55, 0.8671, 0.5921, 0.5639, 0.5568, 0.5566, 0.5205, 0.5582, 0.5202, 0.5655, 0.5565, 0.6104, 0.4935, 0.5496, 0.489, 0.5497, 0.4863, 0.6107, 0.4907, 0.9655, 0.1871, 0.9647, 0.2323, 0.9627, 0.2323, 0.9635, 0.1871, 0.8801, 0.1953, 0.8776, 0.2413, 0.8756, 0.2412, 0.8781, 0.1952, 0.8616, 0.5501, 0.8586, 0.5074, 0.8605, 0.5073, 0.8635, 0.55, 0.8776, 0.2413, 0.876, 0.2868, 0.874, 0.2867, 0.8756, 0.2412, 0.5566, 0.5205, 0.5505, 0.483, 0.5522, 0.4828, 0.5582, 0.5202, 0.876, 0.2868, 0.8751, 0.3318, 0.8731, 0.3318, 0.874, 0.2867, 0.5496, 0.489, 0.4897, 0.4861, 0.4898, 0.4834, 0.5497, 0.4863, 0.8751, 0.3318, 0.875, 0.3763, 0.873, 0.3763, 0.8731, 0.3318, 0.9647, 0.2323, 0.9642, 0.2774, 0.9622, 0.2773, 0.9627, 0.2323, 0.875, 0.3763, 0.8756, 0.4202, 0.8736, 0.4203, 0.873, 0.3763, 0.8586, 0.5074, 0.8564, 0.4642, 0.8583, 0.4641, 0.8605, 0.5073, 0.8756, 0.4202, 0.8769, 0.4637, 0.875, 0.4638, 0.8736, 0.4203, 0.5505, 0.483, 0.5456, 0.4444, 0.5473, 0.4442, 0.5522, 0.4828, 0.8769, 0.4637, 0.8789, 0.5066, 0.8771, 0.5067, 0.875, 0.4638, 0.4897, 0.4861, 0.4307, 0.4846, 0.4307, 0.4819, 0.4898, 0.4834, 0.8789, 0.5066, 0.8817, 0.549, 0.8798, 0.5491, 0.8771, 0.5067, 0.9642, 0.2774, 0.9639, 0.3222, 0.9619, 0.3222, 0.9622, 0.2773, 0.8817, 0.549, 0.8851, 0.5908, 0.8832, 0.591, 0.8798, 0.5491, 0.8564, 0.4642, 0.8548, 0.4204, 0.8567, 0.4203, 0.8583, 0.4641, 0.8851, 0.5908, 0.8891, 0.6321, 0.8873, 0.6323, 0.8832, 0.591, 0.5456, 0.4444, 0.5421, 0.4047, 0.5439, 0.4046, 0.5473, 0.4442, 0.8891, 0.6321, 0.8936, 0.673, 0.8918, 0.6732, 0.8873, 0.6323, 0.4307, 0.4846, 0.3727, 0.4844, 0.3727, 0.4819, 0.4307, 0.4819, 0.8936, 0.673, 0.9001, 0.7152, 0.8982, 0.7158, 0.8918, 0.6732, 0.9639, 0.3222, 0.9638, 0.3669, 0.9619, 0.3669, 0.9619, 0.3222, 0.9001, 0.004256, 0.8924, 0.05435, 0.8903, 0.05408, 0.898, 0.003498, 0.1485, 0.471, 0.203, 0.4655, 0.2032, 0.4679, 0.1488, 0.4734, 0.8548, 0.4204, 0.8539, 0.3761, 0.8559, 0.3761, 0.8567, 0.4203, 0.8924, 0.05435, 0.8874, 0.1018, 0.8854, 0.1016, 0.8903, 0.05408, 0.203, 0.4655, 0.2586, 0.4612, 0.2588, 0.4637, 0.2032, 0.4679, 0.5421, 0.4047, 0.54, 0.3639, 0.5419, 0.3639, 0.5439, 0.4046, 0.8874, 0.1018, 0.8834, 0.1488, 0.8813, 0.1486, 0.8854, 0.1016, 0.2586, 0.4612, 0.3152, 0.4581, 0.3153, 0.4607, 0.2588, 0.4637, 0.8834, 0.1488, 0.8801, 0.1953, 0.8781, 0.1952, 0.8813, 0.1486, 0.3727, 0.4844, 0.3157, 0.4857, 0.3157, 0.4831, 0.3727, 0.4819, 0.3152, 0.4581, 0.3728, 0.4564, 0.3729, 0.459, 0.3153, 0.4607, 0.9638, 0.3669, 0.964, 0.4114, 0.9621, 0.4114, 0.9619, 0.3669, 0.3728, 0.4564, 0.4315, 0.4561, 0.4315, 0.4587, 0.3729, 0.459, 0.8539, 0.3761, 0.8538, 0.3312, 0.8558, 0.3312, 0.8559, 0.3761, 0.4315, 0.4561, 0.4911, 0.4571, 0.4911, 0.4598, 0.4315, 0.4587, 0.54, 0.3639, 0.5395, 0.3221, 0.5413, 0.3221, 0.5419, 0.3639, 0.1509, 0.497, 0.09801, 0.5032, 0.09771, 0.5009, 0.1506, 0.4946, 0.4911, 0.4571, 0.5518, 0.4596, 0.5516, 0.4624, 0.4911, 0.4598, 0.3157, 0.4857, 0.2598, 0.4882, 0.2596, 0.4857, 0.3157, 0.4831, 0.9661, 0.5438, 0.9672, 0.5875, 0.9653, 0.5876, 0.9641, 0.5438, 0.5698, 0.1938, 0.565, 0.2377, 0.5631, 0.2375, 0.5679, 0.1935, 0.5518, 0.4596, 0.6134, 0.4636, 0.6132, 0.4664, 0.5516, 0.4624, 0.964, 0.4114, 0.9645, 0.4557, 0.9625, 0.4557, 0.9621, 0.4114, 0.8581, 0.1936, 0.8612, 0.1467, 0.8632, 0.1469, 0.8602, 0.1937, 0.565, 0.2377, 0.5619, 0.2806, 0.5601, 0.2805, 0.5631, 0.2375, 0.6134, 0.4636, 0.6759, 0.4692, 0.6757, 0.472, 0.6132, 0.4664, 0.7763, 0.1834, 0.8089, 0.1699, 0.8122, 0.175, 0.7775, 0.1893, 0.1175, 0.1027, 0.05148, 0.2345, 0.03819, 0.2168, 0.1086, 0.07618, 0.7411, 0.1834, 0.7763, 0.1834, 0.7775, 0.1893, 0.7399, 0.1893, 0.05148, 0.2345, 0.01574, 0.4068, 7.087e-05, 0.4006, 0.03819, 0.2168, 0.7085, 0.1699, 0.7411, 0.1834, 0.7399, 0.1893, 0.7051, 0.175, 0.01574, 0.4068, 0.01574, 0.5932, 7.076e-05, 0.5994, 7.087e-05, 0.4006, 0.6836, 0.145, 0.7085, 0.1699, 0.7051, 0.175, 0.6786, 0.1484, 0.01574, 0.5932, 0.05148, 0.7655, 0.03819, 0.7832, 7.076e-05, 0.5994, 0.6701, 0.1124, 0.6836, 0.145, 0.6786, 0.1484, 0.6642, 0.1136, 0.05148, 0.7655, 0.1175, 0.8973, 0.1086, 0.9238, 0.03819, 0.7832, 0.6701, 0.0772, 0.6701, 0.1124, 0.6642, 0.1136, 0.6642, 0.07602, 0.1175, 0.8973, 0.2038, 0.9686, 0.2007, 0.9999, 0.1086, 0.9238, 0.6836, 0.04463, 0.6701, 0.0772, 0.6642, 0.07602, 0.6786, 0.04128, 0.2038, 0.9686, 0.2971, 0.9686, 0.3003, 0.9999, 0.2007, 0.9999, 0.7085, 0.01971, 0.6836, 0.04463, 0.6786, 0.04128, 0.7051, 0.01469, 0.2971, 0.9686, 0.3834, 0.8973, 0.3923, 0.9238, 0.3003, 0.9999, 0.7411, 0.006218, 0.7085, 0.01971, 0.7051, 0.01469, 0.7399, 0.000301, 0.3834, 0.8973, 0.4494, 0.7655, 0.4627, 0.7832, 0.3923, 0.9238, 0.7763, 0.006218, 0.7411, 0.006218, 0.7399, 0.000301, 0.7775, 0.000301, 0.4494, 0.7655, 0.4852, 0.5932, 0.5008, 0.5994, 0.4627, 0.7832, 0.8089, 0.01971, 0.7763, 0.006218, 0.7775, 0.000301, 0.8122, 0.01469, 0.4852, 0.5932, 0.4852, 0.4068, 0.5008, 0.4006, 0.5008, 0.5994, 0.8338, 0.04463, 0.8089, 0.01971, 0.8122, 0.01469, 0.8388, 0.04128, 0.4852, 0.4068, 0.4494, 0.2345, 0.4627, 0.2168, 0.5008, 0.4006, 0.8473, 0.0772, 0.8338, 0.04463, 0.8388, 0.04128, 0.8532, 0.07602, 0.4494, 0.2345, 0.3834, 0.1027, 0.3923, 0.07618, 0.4627, 0.2168, 0.8473, 0.1124, 0.8473, 0.0772, 0.8532, 0.07602, 0.8532, 0.1136, 0.3834, 0.1027, 0.2971, 0.03137, 0.3003, 7.076e-05, 0.3923, 0.07618, 0.8338, 0.145, 0.8473, 0.1124, 0.8532, 0.1136, 0.8388, 0.1484, 0.2971, 0.03137, 0.2038, 0.03137, 0.2007, 7.097e-05, 0.3003, 7.076e-05, 0.8089, 0.1699, 0.8338, 0.145, 0.8388, 0.1484, 0.8122, 0.175, 0.2038, 0.03137, 0.1175, 0.1027, 0.1086, 0.07618, 0.2007, 7.097e-05, 0.2908, 0.6265, 0.2908, 0.6344, 0.2795, 0.6344, 0.2795, 0.6265, 0.3078, 0.5274, 0.3148, 0.5273, 0.3119, 0.5671, 0.432, 0.1657, 0.3768, 0.1657, 0.3768, 0.06336, 0.432, 0.06336, 0.9442, 0.2849, 0.8903, 0.2849, 0.8903, 0.2069, 0.9442, 0.2069, 0.5671, 0.2849, 0.5133, 0.2849, 0.5133, 0.2069, 0.5671, 0.2069, 0.1007, 0.1657, 0.04543, 0.1657, 0.04543, 0.06336, 0.1007, 0.06336, 0.4872, 0.1657, 0.432, 0.1657, 0.432, 0.06336, 0.4872, 0.06336, 0.8903, 0.2849, 0.8365, 0.2849, 0.8365, 0.2069, 0.8903, 0.2069, 0.5133, 0.2849, 0.4594, 0.2849, 0.4594, 0.2069, 0.5133, 0.2069, 0.1559, 0.1657, 0.1007, 0.1657, 0.1007, 0.06336, 0.1559, 0.06336, 0.5424, 0.1657, 0.4872, 0.1657, 0.4872, 0.06336, 0.5424, 0.06336, 0.8365, 0.2849, 0.7826, 0.2849, 0.7826, 0.2069, 0.8365, 0.2069, 0.4594, 0.2849, 0.4056, 0.2849, 0.4056, 0.2069, 0.4594, 0.2069, 0.2111, 0.1657, 0.1559, 0.1657, 0.1559, 0.06336, 0.2111, 0.06336, 0.2978, 0.2849, 0.244, 0.2849, 0.244, 0.2069, 0.2978, 0.2069, 0.5976, 0.1657, 0.5424, 0.1657, 0.5424, 0.06336, 0.5976, 0.06336, 0.7826, 0.2849, 0.7287, 0.2849, 0.7287, 0.2069, 0.7826, 0.2069, 0.7633, 0.1657, 0.7081, 0.1657, 0.7081, 0.06336, 0.7633, 0.06336, 0.4056, 0.2849, 0.3517, 0.2849, 0.3517, 0.2069, 0.4056, 0.2069, 0.2663, 0.1657, 0.2111, 0.1657, 0.2111, 0.06336, 0.2663, 0.06336, 0.244, 0.2849, 0.1901, 0.2849, 0.1901, 0.2069, 0.244, 0.2069, 0.6529, 0.1657, 0.5976, 0.1657, 0.5976, 0.06336, 0.6529, 0.06336, 0.7287, 0.2849, 0.6749, 0.2849, 0.6749, 0.2069, 0.7287, 0.2069, 0.8185, 0.1657, 0.7633, 0.1657, 0.7633, 0.06336, 0.8185, 0.06336, 0.3517, 0.2849, 0.2978, 0.2849, 0.2978, 0.2069, 0.3517, 0.2069, 0.3215, 0.1657, 0.2663, 0.1657, 0.2663, 0.06336, 0.3215, 0.06336, 0.1901, 0.2849, 0.1362, 0.2849, 0.1362, 0.2069, 0.1901, 0.2069, 0.7081, 0.1657, 0.6529, 0.1657, 0.6529, 0.06336, 0.7081, 0.06336, 0.6749, 0.2849, 0.621, 0.2849, 0.621, 0.2069, 0.6749, 0.2069, 0.8738, 0.1657, 0.8185, 0.1657, 0.8185, 0.06336, 0.8738, 0.06336, 0.3768, 0.1657, 0.3215, 0.1657, 0.3215, 0.06336, 0.3768, 0.06336, 0.1362, 0.2849, 0.08238, 0.2849, 0.08238, 0.2069, 0.1362, 0.2069, 0.7437, 0.8027, 0.7412, 0.7028, 0.8015, 0.7028, 0.8043, 0.8027, 0.8043, 0.8027, 0.8015, 0.7028, 0.8618, 0.7028, 0.8649, 0.8027, 0.8649, 0.8027, 0.8618, 0.7028, 0.9222, 0.7028, 0.9254, 0.8027, 0.9254, 0.8027, 0.9222, 0.7028, 0.9825, 0.7028, 0.986, 0.8027, 0.01702, 0.8027, 0.01738, 0.7028, 0.0777, 0.7028, 0.07758, 0.8027, 0.07758, 0.8027, 0.0777, 0.7028, 0.138, 0.7028, 0.1381, 0.8027, 0.1381, 0.8027, 0.138, 0.7028, 0.1983, 0.7028, 0.1987, 0.8027, 0.1987, 0.8027, 0.1983, 0.7028, 0.2587, 0.7028, 0.2593, 0.8027, 0.2593, 0.8027, 0.2587, 0.7028, 0.319, 0.7028, 0.3198, 0.8027, 0.3198, 0.8027, 0.319, 0.7028, 0.3793, 0.7028, 0.3804, 0.8027, 0.3804, 0.8027, 0.3793, 0.7028, 0.4396, 0.7028, 0.4409, 0.8027, 0.4409, 0.8027, 0.4396, 0.7028, 0.4999, 0.7028, 0.5015, 0.8027, 0.5015, 0.8027, 0.4999, 0.7028, 0.5603, 0.7028, 0.5621, 0.8027, 0.5621, 0.8027, 0.5603, 0.7028, 0.6206, 0.7028, 0.6226, 0.8027, 0.6226, 0.8027, 0.6206, 0.7028, 0.6809, 0.7028, 0.6832, 0.8027, 0.6832, 0.8027, 0.6809, 0.7028, 0.7412, 0.7028, 0.7437, 0.8027, 0.254, 0.6003, 0.2539, 0.6941, 0.1931, 0.6941, 0.193, 0.6003, 0.193, 0.6003, 0.1931, 0.6941, 0.1323, 0.6941, 0.1319, 0.6003, 0.1319, 0.6003, 0.1323, 0.6941, 0.0715, 0.6941, 0.07083, 0.6003, 0.07083, 0.6003, 0.0715, 0.6941, 0.01071, 0.6941, 0.009758, 0.6003, 0.9869, 0.6003, 0.9835, 0.6941, 0.9227, 0.6941, 0.9258, 0.6003, 0.9258, 0.6003, 0.9227, 0.6941, 0.8619, 0.6941, 0.8647, 0.6003, 0.8647, 0.6003, 0.8619, 0.6941, 0.8011, 0.6941, 0.8036, 0.6003, 0.8036, 0.6003, 0.8011, 0.6941, 0.7403, 0.6941, 0.7426, 0.6003, 0.7426, 0.6003, 0.7403, 0.6941, 0.6795, 0.6941, 0.6815, 0.6003, 0.6815, 0.6003, 0.6795, 0.6941, 0.6187, 0.6941, 0.6204, 0.6003, 0.6204, 0.6003, 0.6187, 0.6941, 0.5579, 0.6941, 0.5594, 0.6003, 0.5594, 0.6003, 0.5579, 0.6941, 0.4971, 0.6941, 0.4983, 0.6003, 0.4983, 0.6003, 0.4971, 0.6941, 0.4363, 0.6941, 0.4372, 0.6003, 0.4372, 0.6003, 0.4363, 0.6941, 0.3755, 0.6941, 0.3762, 0.6003, 0.3762, 0.6003, 0.3755, 0.6941, 0.3147, 0.6941, 0.3151, 0.6003, 0.3151, 0.6003, 0.3147, 0.6941, 0.2539, 0.6941, 0.254, 0.6003, 0.2551, 0.4847, 0.2524, 0.5774, 0.1928, 0.5774, 0.196, 0.4847, 0.196, 0.4847, 0.1928, 0.5774, 0.1332, 0.5774, 0.137, 0.4847, 0.137, 0.4847, 0.1332, 0.5774, 0.07356, 0.5774, 0.07789, 0.4847, 0.07789, 0.4847, 0.07356, 0.5774, 0.01394, 0.5774, 0.01883, 0.4847, 0.9638, 0.4847, 0.9679, 0.5774, 0.9083, 0.5774, 0.9048, 0.4847, 0.9048, 0.4847, 0.9083, 0.5774, 0.8486, 0.5774, 0.8457, 0.4847, 0.8457, 0.4847, 0.8486, 0.5774, 0.789, 0.5774, 0.7866, 0.4847, 0.7866, 0.4847, 0.789, 0.5774, 0.7294, 0.5774, 0.7276, 0.4847, 0.7276, 0.4847, 0.7294, 0.5774, 0.6698, 0.5774, 0.6685, 0.4847, 0.6685, 0.4847, 0.6698, 0.5774, 0.6102, 0.5774, 0.6094, 0.4847, 0.6094, 0.4847, 0.6102, 0.5774, 0.5505, 0.5774, 0.5504, 0.4847, 0.5504, 0.4847, 0.5505, 0.5774, 0.4909, 0.5774, 0.4913, 0.4847, 0.4913, 0.4847, 0.4909, 0.5774, 0.4313, 0.5774, 0.4323, 0.4847, 0.4323, 0.4847, 0.4313, 0.5774, 0.3717, 0.5774, 0.3732, 0.4847, 0.3732, 0.4847, 0.3717, 0.5774, 0.3121, 0.5774, 0.3141, 0.4847, 0.3141, 0.4847, 0.3121, 0.5774, 0.2524, 0.5774, 0.2551, 0.4847, 0.5953, 0.05706, 0.6098, 0.008483, 0.6098, 0.008483, 0.5953, 0.05706, 0.8388, 0.1484, 0.8532, 0.1136, 0.8532, 0.1136, 0.8388, 0.1484, 0.6642, 0.07602, 0.6642, 0.1136, 0.6642, 0.1136, 0.6642, 0.07602, 0.5849, 0.1034, 0.5953, 0.05706, 0.5953, 0.05706, 0.5849, 0.1034, 0.565, 0.2377, 0.5698, 0.1938, 0.5698, 0.1938, 0.565, 0.2377, 0.5764, 0.149, 0.5849, 0.1034, 0.5849, 0.1034, 0.5764, 0.149, 0.7775, 0.000301, 0.7399, 0.000301, 0.7399, 0.000301, 0.7775, 0.000301, 0.5619, 0.2806, 0.565, 0.2377, 0.565, 0.2377, 0.5619, 0.2806, 0.5698, 0.1938, 0.5764, 0.149, 0.5764, 0.149, 0.5698, 0.1938, 0.5604, 0.3227, 0.5619, 0.2806, 0.5619, 0.2806, 0.5604, 0.3227, 0.7775, 0.1893, 0.8122, 0.175, 0.8122, 0.175, 0.7775, 0.1893, 0.8532, 0.1136, 0.8532, 0.07602, 0.8532, 0.07602, 0.8532, 0.1136, 0.6642, 0.1136, 0.6786, 0.1484, 0.6786, 0.1484, 0.6642, 0.1136, 0.5605, 0.3638, 0.5604, 0.3227, 0.5604, 0.3227, 0.5605, 0.3638, 0.5621, 0.4038, 0.5605, 0.3638, 0.5605, 0.3638, 0.5621, 0.4038, 0.7399, 0.000301, 0.7051, 0.01469, 0.7051, 0.01469, 0.7399, 0.000301, 0.5631, 0.2375, 0.5451, 0.2355, 0.5495, 0.1908, 0.5679, 0.1935, 0.8756, 0.2412, 0.8579, 0.2401, 0.8602, 0.1937, 0.8781, 0.1952, 0.9461, 0.4998, 0.9632, 0.4998, 0.9641, 0.5438, 0.9471, 0.5438, 0.2032, 0.4679, 0.2046, 0.4896, 0.1506, 0.4946, 0.1488, 0.4734, 0.5601, 0.2805, 0.5424, 0.2793, 0.5451, 0.2355, 0.5631, 0.2375, 0.874, 0.2867, 0.8565, 0.2859, 0.8579, 0.2401, 0.8756, 0.2412, 0.9453, 0.4556, 0.9625, 0.4557, 0.9632, 0.4998, 0.9461, 0.4998, 0.2588, 0.4637, 0.2596, 0.4857, 0.2046, 0.4896, 0.2032, 0.4679, 0.5586, 0.3227, 0.5413, 0.3221, 0.5424, 0.2793, 0.5601, 0.2805, 0.8731, 0.3318, 0.8558, 0.3312, 0.8565, 0.2859, 0.874, 0.2867, 0.9448, 0.4111, 0.9621, 0.4114, 0.9625, 0.4557, 0.9453, 0.4556, 0.3153, 0.4607, 0.3157, 0.4831, 0.2596, 0.4857, 0.2588, 0.4637, 0.5588, 0.3638, 0.5419, 0.3639, 0.5413, 0.3221, 0.5586, 0.3227, 0.873, 0.3763, 0.8559, 0.3761, 0.8558, 0.3312, 0.8731, 0.3318, 0.9445, 0.3665, 0.9619, 0.3669, 0.9621, 0.4114, 0.9448, 0.4111, 0.3729, 0.459, 0.3727, 0.4819, 0.3157, 0.4831, 0.3153, 0.4607, 0.5604, 0.4039, 0.5439, 0.4046, 0.5419, 0.3639, 0.5588, 0.3638, 0.8736, 0.4203, 0.8567, 0.4203, 0.8559, 0.3761, 0.873, 0.3763, 0.9445, 0.3218, 0.9619, 0.3222, 0.9619, 0.3669, 0.9445, 0.3665, 0.4315, 0.4587, 0.4307, 0.4819, 0.3727, 0.4819, 0.3729, 0.459, 0.5634, 0.443, 0.5473, 0.4442, 0.5439, 0.4046, 0.5604, 0.4039, 0.875, 0.4638, 0.8583, 0.4641, 0.8567, 0.4203, 0.8736, 0.4203, 0.9447, 0.2768, 0.9622, 0.2773, 0.9619, 0.3222, 0.9445, 0.3218, 0.4911, 0.4598, 0.4898, 0.4834, 0.4307, 0.4819, 0.4315, 0.4587, 0.5677, 0.481, 0.5522, 0.4828, 0.5473, 0.4442, 0.5634, 0.443, 0.8771, 0.5067, 0.8605, 0.5073, 0.8583, 0.4641, 0.875, 0.4638, 0.9452, 0.2317, 0.9627, 0.2323, 0.9622, 0.2773, 0.9447, 0.2768, 0.5516, 0.4624, 0.5497, 0.4863, 0.4898, 0.4834, 0.4911, 0.4598, 0.5734, 0.5179, 0.5582, 0.5202, 0.5522, 0.4828, 0.5677, 0.481, 0.8798, 0.5491, 0.8635, 0.55, 0.8605, 0.5073, 0.8771, 0.5067, 0.9459, 0.1863, 0.9635, 0.1871, 0.9627, 0.2323, 0.9452, 0.2317, 0.6132, 0.4664, 0.6107, 0.4907, 0.5497, 0.4863, 0.5516, 0.4624, 0.5802, 0.5537, 0.5655, 0.5565, 0.5582, 0.5202, 0.5734, 0.5179, 0.8832, 0.591, 0.8671, 0.5921, 0.8635, 0.55, 0.8798, 0.5491, 0.9469, 0.1408, 0.9645, 0.1417, 0.9635, 0.1871, 0.9459, 0.1863, 0.6757, 0.472, 0.6725, 0.4967, 0.6107, 0.4907, 0.6132, 0.4664, 0.5881, 0.5883, 0.5739, 0.5916, 0.5655, 0.5565, 0.5802, 0.5537, 0.8873, 0.6323, 0.8714, 0.6337, 0.8671, 0.5921, 0.8832, 0.591, 0.9481, 0.09518, 0.9658, 0.09609, 0.9645, 0.1417, 0.9469, 0.1408, 0.739, 0.4792, 0.7353, 0.5042, 0.6725, 0.4967, 0.6757, 0.472, 0.597, 0.622, 0.5834, 0.6256, 0.5739, 0.5916, 0.5881, 0.5883, 0.8918, 0.6732, 0.8763, 0.6747, 0.8714, 0.6337, 0.8873, 0.6323, 0.9498, 0.04917, 0.9674, 0.05029, 0.9658, 0.09609, 0.9481, 0.09518, 0.8035, 0.4884, 0.799, 0.5134, 0.7353, 0.5042, 0.739, 0.4792, 0.6084, 0.6563, 0.5935, 0.6617, 0.5834, 0.6256, 0.597, 0.622, 0.8982, 0.7158, 0.8808, 0.7184, 0.8763, 0.6747, 0.8918, 0.6732, 0.9509, 0.000301, 0.9709, 0.001456, 0.9674, 0.05029, 0.9498, 0.04917, 0.8726, 0.4985, 0.8666, 0.5269, 0.799, 0.5134, 0.8035, 0.4884, 0.5933, 0.05653, 0.5742, 0.05141, 0.5861, 0.0003857, 0.6078, 0.007446, 0.8903, 0.05408, 0.8721, 0.05157, 0.8773, 0.000301, 0.898, 0.003498, 0.9515, 0.6749, 0.9681, 0.6747, 0.9709, 0.7206, 0.9521, 0.7214, -0.008226, 0.4967, -0.00521, 0.5164, -0.05791, 0.5275, -0.06273, 0.5055, 0.5829, 0.103, 0.5638, 0.09879, 0.5742, 0.05141, 0.5933, 0.05653, 0.8854, 0.1016, 0.8671, 0.09953, 0.8721, 0.05157, 0.8903, 0.05408, 0.9498, 0.6314, 0.9667, 0.6311, 0.9681, 0.6747, 0.9515, 0.6749, 0.04307, 0.4878, 0.04584, 0.5082, -0.00521, 0.5164, -0.008226, 0.4967, 0.5745, 0.1487, 0.5557, 0.1452, 0.5638, 0.09879, 0.5829, 0.103, 0.8813, 0.1486, 0.8632, 0.1469, 0.8671, 0.09953, 0.8854, 0.1016, 0.9483, 0.5877, 0.9653, 0.5876, 0.9667, 0.6311, 0.9498, 0.6314, 0.09539, 0.4801, 0.09771, 0.5009, 0.04584, 0.5082, 0.04307, 0.4878, 0.5679, 0.1935, 0.5495, 0.1908, 0.5557, 0.1452, 0.5745, 0.1487, 0.8781, 0.1952, 0.8602, 0.1937, 0.8632, 0.1469, 0.8813, 0.1486, 0.9471, 0.5438, 0.9641, 0.5438, 0.9653, 0.5876, 0.9483, 0.5877, 0.1488, 0.4734, 0.1506, 0.4946, 0.09771, 0.5009, 0.09539, 0.4801, 0.7349, 0.507, 0.6722, 0.4995, 0.6725, 0.4967, 0.7353, 0.5042, 0.9461, 0.09511, 0.9477, 0.0491, 0.9498, 0.04917, 0.9481, 0.09518, 0.5819, 0.626, 0.5724, 0.592, 0.5739, 0.5916, 0.5834, 0.6256, 0.9449, 0.1408, 0.9461, 0.09511, 0.9481, 0.09518, 0.9469, 0.1408, 0.8745, 0.6749, 0.8696, 0.6339, 0.8714, 0.6337, 0.8763, 0.6747, 0.9439, 0.1863, 0.9449, 0.1408, 0.9469, 0.1408, 0.9459, 0.1863, 0.9694, 0.0504, 0.9678, 0.09616, 0.9658, 0.09609, 0.9674, 0.05029, 0.9432, 0.2316, 0.9439, 0.1863, 0.9459, 0.1863, 0.9452, 0.2317, 0.7985, 0.5163, 0.7349, 0.507, 0.7353, 0.5042, 0.799, 0.5134, 0.9428, 0.2768, 0.9432, 0.2316, 0.9452, 0.2317, 0.9447, 0.2768, 0.5919, 0.6618, 0.5819, 0.626, 0.5834, 0.6256, 0.5935, 0.6617, 0.9425, 0.3218, 0.9428, 0.2768, 0.9447, 0.2768, 0.9445, 0.3218, 0.8789, 0.7182, 0.8745, 0.6749, 0.8763, 0.6747, 0.8808, 0.7184, 0.9426, 0.3666, 0.9425, 0.3218, 0.9445, 0.3218, 0.9445, 0.3665, 0.9729, 0.00202, 0.9694, 0.0504, 0.9674, 0.05029, 0.9709, 0.001456, 0.9429, 0.4112, 0.9426, 0.3666, 0.9445, 0.3665, 0.9448, 0.4111, 0.5764, 0.149, 0.5698, 0.1938, 0.5679, 0.1935, 0.5745, 0.1487, 0.8654, 0.5298, 0.7985, 0.5163, 0.799, 0.5134, 0.8666, 0.5269, 0.9434, 0.4556, 0.9429, 0.4112, 0.9448, 0.4111, 0.9453, 0.4556, 0.5849, 0.1034, 0.5764, 0.149, 0.5745, 0.1487, 0.5829, 0.103, 0.572, 0.05092, 0.5837, 0.000301, 0.5861, 0.0003857, 0.5742, 0.05141, 0.9442, 0.4998, 0.9434, 0.4556, 0.9453, 0.4556, 0.9461, 0.4998, 0.5953, 0.05706, 0.5849, 0.1034, 0.5829, 0.103, 0.5933, 0.05653, 0.8699, 0.05135, 0.8749, 0.0005316, 0.8773, 0.000301, 0.8721, 0.05157, 0.9452, 0.5439, 0.9442, 0.4998, 0.9461, 0.4998, 0.9471, 0.5438, 0.6098, 0.008483, 0.5953, 0.05706, 0.5933, 0.05653, 0.6078, 0.007446, 0.9701, 0.6746, 0.9729, 0.72, 0.9709, 0.7206, 0.9681, 0.6747, 0.5985, 0.6216, 0.6098, 0.6555, 0.6084, 0.6563, 0.597, 0.622, -0.004783, 0.5188, -0.05694, 0.5298, -0.05791, 0.5275, -0.00521, 0.5164, 0.5431, 0.2354, 0.5475, 0.1906, 0.5495, 0.1908, 0.5451, 0.2355, 0.5896, 0.5879, 0.5985, 0.6216, 0.597, 0.622, 0.5881, 0.5883, 0.5618, 0.09838, 0.572, 0.05092, 0.5742, 0.05141, 0.5638, 0.09879, 0.8559, 0.24, 0.8581, 0.1936, 0.8602, 0.1937, 0.8579, 0.2401, 0.5817, 0.5533, 0.5896, 0.5879, 0.5881, 0.5883, 0.5802, 0.5537, 0.865, 0.09934, 0.8699, 0.05135, 0.8721, 0.05157, 0.8671, 0.09953, 0.9652, 0.4998, 0.9661, 0.5438, 0.9641, 0.5438, 0.9632, 0.4998, 0.09507, 0.4777, 0.1485, 0.471, 0.1488, 0.4734, 0.09539, 0.4801, 0.575, 0.5176, 0.5817, 0.5533, 0.5802, 0.5537, 0.5734, 0.5179, 0.9686, 0.6311, 0.9701, 0.6746, 0.9681, 0.6747, 0.9667, 0.6311, 0.2048, 0.492, 0.1509, 0.497, 0.1506, 0.4946, 0.2046, 0.4896, 0.0427, 0.4855, 0.09507, 0.4777, 0.09539, 0.4801, 0.04307, 0.4878, 0.5694, 0.4807, 0.575, 0.5176, 0.5734, 0.5179, 0.5677, 0.481, 0.04619, 0.5105, -0.004783, 0.5188, -0.00521, 0.5164, 0.04584, 0.5082, 0.5405, 0.2792, 0.5431, 0.2354, 0.5451, 0.2355, 0.5424, 0.2793, -0.008608, 0.4944, 0.0427, 0.4855, 0.04307, 0.4878, -0.008226, 0.4967, 0.5651, 0.4428, 0.5694, 0.4807, 0.5677, 0.481, 0.5634, 0.443, 0.5537, 0.1449, 0.5618, 0.09838, 0.5638, 0.09879, 0.5557, 0.1452, 0.8545, 0.2859, 0.8559, 0.24, 0.8579, 0.2401, 0.8565, 0.2859, -0.06265, 0.5031, -0.008608, 0.4944, -0.008226, 0.4967, -0.06273, 0.5055, 0.5621, 0.4038, 0.5651, 0.4428, 0.5634, 0.443, 0.5604, 0.4039, 0.8612, 0.1467, 0.865, 0.09934, 0.8671, 0.09953, 0.8632, 0.1469, 0.9645, 0.4557, 0.9652, 0.4998, 0.9632, 0.4998, 0.9625, 0.4557, 0.8039, 0.4854, 0.8725, 0.4952, 0.8726, 0.4985, 0.8035, 0.4884, 0.5605, 0.3638, 0.5621, 0.4038, 0.5604, 0.4039, 0.5588, 0.3638, 0.9672, 0.5875, 0.9686, 0.6311, 0.9667, 0.6311, 0.9653, 0.5876, 0.2598, 0.4882, 0.2048, 0.492, 0.2046, 0.4896, 0.2596, 0.4857, 0.7394, 0.4764, 0.8039, 0.4854, 0.8035, 0.4884, 0.739, 0.4792, 0.5604, 0.3227, 0.5605, 0.3638, 0.5588, 0.3638, 0.5586, 0.3227, 0.09801, 0.5032, 0.04619, 0.5105, 0.04584, 0.5082, 0.09771, 0.5009, 0.5395, 0.3221, 0.5405, 0.2792, 0.5424, 0.2793, 0.5413, 0.3221, 0.6759, 0.4692, 0.7394, 0.4764, 0.739, 0.4792, 0.6757, 0.472, 0.5619, 0.2806, 0.5604, 0.3227, 0.5586, 0.3227, 0.5601, 0.2805, 0.5475, 0.1906, 0.5537, 0.1449, 0.5557, 0.1452, 0.5495, 0.1908, 0.8538, 0.3312, 0.8545, 0.2859, 0.8565, 0.2859, 0.8558, 0.3312, 0.8567, 0.4321, 0.8579, 0.4416, 0.7631, 0.3911, 0.7523, 0.3051, 0.8579, 0.4416, 0.8608, 0.4494, 0.7895, 0.4622, 0.7631, 0.3911, 0.8608, 0.4494, 0.8651, 0.4545, 0.8276, 0.5077, 0.7895, 0.4622, 0.8651, 0.4545, 0.8699, 0.4559, 0.8715, 0.5207, 0.8276, 0.5077, 0.8699, 0.4559, 0.8747, 0.4535, 0.9146, 0.4991, 0.8715, 0.5207, 0.8747, 0.4535, 0.8786, 0.4477, 0.9502, 0.4463, 0.9146, 0.4991, 0.8786, 0.4477, 0.8811, 0.4393, 0.973, 0.3702, 0.9502, 0.4463, 0.8811, 0.4393, 0.8819, 0.4296, 0.9795, 0.2826, 0.973, 0.3702, 0.8819, 0.4296, 0.8807, 0.42, 0.9687, 0.1966, 0.9795, 0.2826, 0.8807, 0.42, 0.8777, 0.4122, 0.9422, 0.1255, 0.9687, 0.1966, 0.8777, 0.4122, 0.8735, 0.4071, 0.9041, 0.08, 0.9422, 0.1255, 0.8735, 0.4071, 0.8687, 0.4057, 0.8602, 0.06705, 0.9041, 0.08, 0.8687, 0.4057, 0.8639, 0.4081, 0.8172, 0.08863, 0.8602, 0.06705, 0.8639, 0.4081, 0.86, 0.4139, 0.7816, 0.1415, 0.8172, 0.08863, 0.86, 0.4139, 0.8574, 0.4224, 0.7588, 0.2175, 0.7816, 0.1415, 0.8574, 0.4224, 0.8567, 0.4321, 0.7523, 0.3051, 0.7588, 0.2175, 0.2908, 0.5551, 0.2908, 0.5631, 0.2795, 0.5631, 0.2795, 0.5551, 0.2908, 0.6185, 0.2908, 0.6265, 0.2795, 0.6265, 0.2795, 0.6185, 0.2908, 0.5472, 0.2908, 0.5551, 0.2795, 0.5551, 0.2795, 0.5472, 0.2908, 0.6106, 0.2908, 0.6185, 0.2795, 0.6185, 0.2795, 0.6106, 0.2908, 0.6661, 0.2908, 0.674, 0.2795, 0.674, 0.2795, 0.6661, 0.2908, 0.6027, 0.2908, 0.6106, 0.2795, 0.6106, 0.2795, 0.6027, 0.2908, 0.6581, 0.2908, 0.6661, 0.2795, 0.6661, 0.2795, 0.6581, 0.2908, 0.5948, 0.2908, 0.6027, 0.2795, 0.6027, 0.2795, 0.5948, 0.2908, 0.6502, 0.2908, 0.6581, 0.2795, 0.6581, 0.2795, 0.6502, 0.2908, 0.5868, 0.2908, 0.5948, 0.2795, 0.5948, 0.2795, 0.5868, 0.2908, 0.6423, 0.2908, 0.6502, 0.2795, 0.6502, 0.2795, 0.6423, 0.2908, 0.571, 0.2908, 0.5789, 0.2795, 0.5789, 0.2795, 0.571, 0.2908, 0.5789, 0.2908, 0.5868, 0.2795, 0.5868, 0.2795, 0.5789, 0.2908, 0.6344, 0.2908, 0.6423, 0.2795, 0.6423, 0.2795, 0.6344, 0.2908, 0.5631, 0.2908, 0.571, 0.2795, 0.571, 0.2795, 0.5631, 0.4939, 0.4084, 0.4749, 0.3359, 0.5999, 0.2967, 0.4749, 0.3359, 0.4749, 0.2575, 0.5999, 0.2967, 0.4749, 0.2575, 0.4939, 0.185, 0.5999, 0.2967, 0.4939, 0.185, 0.5291, 0.1295, 0.5999, 0.2967, 0.5291, 0.1295, 0.5751, 0.09945, 0.5999, 0.2967, 0.5751, 0.09945, 0.6248, 0.09945, 0.5999, 0.2967, 0.6248, 0.09945, 0.6708, 0.1295, 0.5999, 0.2967, 0.6708, 0.1295, 0.706, 0.185, 0.5999, 0.2967, 0.706, 0.185, 0.725, 0.2575, 0.5999, 0.2967, 0.725, 0.2575, 0.725, 0.3359, 0.5999, 0.2967, 0.725, 0.3359, 0.706, 0.4084, 0.5999, 0.2967, 0.706, 0.4084, 0.6708, 0.4639, 0.5999, 0.2967, 0.6708, 0.4639, 0.6248, 0.4939, 0.5999, 0.2967, 0.6248, 0.4939, 0.5751, 0.4939, 0.5999, 0.2967, 0.5751, 0.4939, 0.5291, 0.4639, 0.5999, 0.2967, 0.5291, 0.4639, 0.4939, 0.4084, 0.5999, 0.2967, 0.3148, 0.5273, 0.3214, 0.5332, 0.3119, 0.5671, 0.3214, 0.5332, 0.3265, 0.5443, 0.3119, 0.5671, 0.3265, 0.5443, 0.3293, 0.5589, 0.3119, 0.5671, 0.3293, 0.5589, 0.3296, 0.5747, 0.3119, 0.5671, 0.3296, 0.5747, 0.3271, 0.5894, 0.3119, 0.5671, 0.3271, 0.5894, 0.3224, 0.6006, 0.3119, 0.5671, 0.3224, 0.6006, 0.316, 0.6068, 0.3119, 0.5671, 0.316, 0.6068, 0.309, 0.607, 0.3119, 0.5671, 0.309, 0.607, 0.3025, 0.601, 0.3119, 0.5671, 0.3025, 0.601, 0.2974, 0.5899, 0.3119, 0.5671, 0.2974, 0.5899, 0.2945, 0.5754, 0.3119, 0.5671, 0.2945, 0.5754, 0.2942, 0.5595, 0.3119, 0.5671, 0.2942, 0.5595, 0.2967, 0.5449, 0.3119, 0.5671, 0.2967, 0.5449, 0.3015, 0.5336, 0.3119, 0.5671, 0.3015, 0.5336, 0.3078, 0.5274, 0.3119, 0.5671, 0.2475, 0.3603, 0.2479, 0.452, 0.1893, 0.4521, 0.189, 0.3603, 0.189, 0.3603, 0.1893, 0.4521, 0.1307, 0.4521, 0.1306, 0.3603, 0.1306, 0.3603, 0.1307, 0.4521, 0.07201, 0.4521, 0.0721, 0.3603, 0.0721, 0.3603, 0.07201, 0.4521, 0.01337, 0.4521, 0.01365, 0.3603, 0.9489, 0.3603, 0.9516, 0.452, 0.893, 0.452, 0.8905, 0.3603, 0.8905, 0.3603, 0.893, 0.452, 0.8344, 0.452, 0.832, 0.3603, 0.832, 0.3603, 0.8344, 0.452, 0.7757, 0.452, 0.7736, 0.3603, 0.7736, 0.3603, 0.7757, 0.452, 0.7171, 0.452, 0.7151, 0.3603, 0.7151, 0.3603, 0.7171, 0.452, 0.6584, 0.452, 0.6567, 0.3603, 0.6567, 0.3603, 0.6584, 0.452, 0.5998, 0.452, 0.5982, 0.3603, 0.5982, 0.3603, 0.5998, 0.452, 0.5411, 0.452, 0.5397, 0.3603, 0.5397, 0.3603, 0.5411, 0.452, 0.4825, 0.452, 0.4813, 0.3603, 0.4813, 0.3603, 0.4825, 0.452, 0.4239, 0.452, 0.4228, 0.3603, 0.4228, 0.3603, 0.4239, 0.452, 0.3652, 0.452, 0.3644, 0.3603, 0.3644, 0.3603, 0.3652, 0.452, 0.3066, 0.452, 0.3059, 0.3603, 0.3059, 0.3603, 0.3066, 0.452, 0.2479, 0.452, 0.2475, 0.3603, 0.7399, 0.1893, 0.7775, 0.1893, 0.7775, 0.1893, 0.7399, 0.1893, 0.8122, 0.01469, 0.7775, 0.000301, 0.7775, 0.000301, 0.8122, 0.01469, 0.6098, 0.6555, 0.5985, 0.6216, 0.5985, 0.6216, 0.6098, 0.6555, 0.6786, 0.04128, 0.6642, 0.07602, 0.6642, 0.07602, 0.6786, 0.04128, 0.5985, 0.6216, 0.5896, 0.5879, 0.5896, 0.5879, 0.5985, 0.6216, 0.8122, 0.175, 0.8388, 0.1484, 0.8388, 0.1484, 0.8122, 0.175, 0.5896, 0.5879, 0.5817, 0.5533, 0.5817, 0.5533, 0.5896, 0.5879, 0.7051, 0.175, 0.7399, 0.1893, 0.7399, 0.1893, 0.7051, 0.175, 0.8388, 0.04128, 0.8122, 0.01469, 0.8122, 0.01469, 0.8388, 0.04128, 0.5817, 0.5533, 0.575, 0.5176, 0.575, 0.5176, 0.5817, 0.5533, 0.575, 0.5176, 0.5694, 0.4807, 0.5694, 0.4807, 0.575, 0.5176, 0.7051, 0.01469, 0.6786, 0.04128, 0.6786, 0.04128, 0.7051, 0.01469, 0.5694, 0.4807, 0.5651, 0.4428, 0.5651, 0.4428, 0.5694, 0.4807, 0.6786, 0.1484, 0.7051, 0.175, 0.7051, 0.175, 0.6786, 0.1484, 0.8532, 0.07602, 0.8388, 0.04128, 0.8388, 0.04128, 0.8532, 0.07602, 0.5651, 0.4428, 0.5621, 0.4038, 0.5621, 0.4038, 0.5651, 0.4428])
me_cylinder.materials.append(mat_wood)
me_cylinder.materials.append(mat_metal)
me_cylinder.use_remesh_fix_poles = True
me_cylinder.use_remesh_preserve_attributes = False
me_cylinder.use_mirror_vertex_groups = False
me_cylinder.update()

# ---- objects
ob_light = bpy.data.objects.new('Light', light_light)
ob_camera = bpy.data.objects.new('Camera', cam_camera)
ob_cylinder = bpy.data.objects.new('Cylinder', me_cylinder)

# ---- transforms, parenting, visibility, modifiers, constraints
ob_light.location = (2.48, -2.216, 4.654)
ob_light.rotation_euler = (0.6503, 0.05522, 1.866)
ob_light.lock_rotations_4d = False
ob_light.empty_display_type = 'ARROWS'
ob_light.color = (0.0, 0.0, 0.0, 0.0)
ob_light.lineart.crease_threshold = 0.0
ob_camera.location = (7.359, -6.926, 4.958)
ob_camera.rotation_euler = (1.109, 0.0, 0.8149)
ob_camera.lock_rotations_4d = False
ob_camera.empty_display_type = 'ARROWS'
ob_camera.color = (0.0, 0.0, 0.0, 0.0)
ob_camera.display_type = 'WIRE'
ob_camera.lineart.crease_threshold = 0.0
ob_cylinder.location = (0.0, -1.827, 0.6616)
ob_cylinder.scale = (0.5908, 0.5908, 0.6457)
ob_cylinder.lineart.crease_threshold = 0.0

# ---- collection membership
col_collection.objects.link(ob_light)
col_collection.objects.link(ob_camera)
col_collection.objects.link(ob_cylinder)

# ---- scene / render settings (as saved in the file)
scene.camera = ob_camera
scene.frame_start = 1; scene.frame_end = 250; scene.frame_set(1)
scene.render.engine = 'BLENDER_EEVEE_NEXT'
scene.cycles.use_denoising = False
scene.cycles.samples = 128
scene.cycles.sampling_pattern = 'TABULATED_SOBOL'
scene.cycles.use_adaptive_sampling = False
scene.cycles.use_light_tree = False
scene.view_settings.view_transform = 'Filmic'
bpy.context.view_layer.update()
